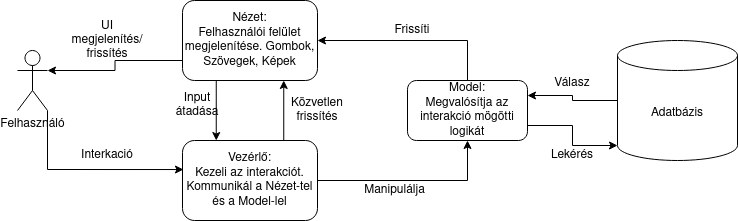

The diagram above was exported from draw.io. Its source (the exported page's mxGraphModel, read from the mxfile embedded in the PNG):
<mxGraphModel dx="868" dy="403" grid="1" gridSize="10" guides="1" tooltips="1" connect="1" arrows="1" fold="1" page="1" pageScale="1" pageWidth="850" pageHeight="1100" math="0" shadow="0">
  <root>
    <mxCell id="0" />
    <mxCell id="1" parent="0" />
    <mxCell id="1LhakznZUv710ToeDaZ4-16" style="edgeStyle=orthogonalEdgeStyle;rounded=0;orthogonalLoop=1;jettySize=auto;html=1;exitX=1;exitY=1;exitDx=0;exitDy=0;exitPerimeter=0;entryX=0.363;entryY=0.993;entryDx=0;entryDy=0;entryPerimeter=0;" edge="1" parent="1" source="1LhakznZUv710ToeDaZ4-8" target="1LhakznZUv710ToeDaZ4-12">
      <mxGeometry relative="1" as="geometry" />
    </mxCell>
    <mxCell id="1LhakznZUv710ToeDaZ4-8" value="&lt;div&gt;Felhasználó&lt;/div&gt;" style="shape=umlActor;verticalLabelPosition=bottom;verticalAlign=top;html=1;outlineConnect=0;" vertex="1" parent="1">
      <mxGeometry x="30" y="110" width="30" height="60" as="geometry" />
    </mxCell>
    <mxCell id="1LhakznZUv710ToeDaZ4-17" style="edgeStyle=orthogonalEdgeStyle;rounded=0;orthogonalLoop=1;jettySize=auto;html=1;exitX=0.25;exitY=1;exitDx=0;exitDy=0;entryX=0;entryY=0.75;entryDx=0;entryDy=0;" edge="1" parent="1" source="1LhakznZUv710ToeDaZ4-9" target="1LhakznZUv710ToeDaZ4-12">
      <mxGeometry relative="1" as="geometry" />
    </mxCell>
    <mxCell id="1LhakznZUv710ToeDaZ4-33" style="edgeStyle=orthogonalEdgeStyle;rounded=0;orthogonalLoop=1;jettySize=auto;html=1;exitX=0;exitY=0.75;exitDx=0;exitDy=0;entryX=1;entryY=0.3333333333333333;entryDx=0;entryDy=0;entryPerimeter=0;" edge="1" parent="1" source="1LhakznZUv710ToeDaZ4-9" target="1LhakznZUv710ToeDaZ4-8">
      <mxGeometry relative="1" as="geometry" />
    </mxCell>
    <mxCell id="1LhakznZUv710ToeDaZ4-9" value="&lt;div&gt;Nézet:&lt;/div&gt;&lt;div&gt;Felhasználói felület megjelenítése. Gombok, Szövegek, Képek&lt;/div&gt;" style="rounded=1;whiteSpace=wrap;html=1;" vertex="1" parent="1">
      <mxGeometry x="195" y="60" width="135" height="80" as="geometry" />
    </mxCell>
    <mxCell id="1LhakznZUv710ToeDaZ4-11" value="&lt;div&gt;Interkació&lt;/div&gt;" style="text;html=1;strokeColor=none;fillColor=none;align=center;verticalAlign=middle;whiteSpace=wrap;rounded=0;" vertex="1" parent="1">
      <mxGeometry x="90" y="200" width="60" height="30" as="geometry" />
    </mxCell>
    <mxCell id="1LhakznZUv710ToeDaZ4-19" style="edgeStyle=orthogonalEdgeStyle;rounded=0;orthogonalLoop=1;jettySize=auto;html=1;exitX=0;exitY=0.25;exitDx=0;exitDy=0;entryX=0.75;entryY=1;entryDx=0;entryDy=0;" edge="1" parent="1" source="1LhakznZUv710ToeDaZ4-12" target="1LhakznZUv710ToeDaZ4-9">
      <mxGeometry relative="1" as="geometry" />
    </mxCell>
    <mxCell id="1LhakznZUv710ToeDaZ4-21" style="edgeStyle=orthogonalEdgeStyle;rounded=0;orthogonalLoop=1;jettySize=auto;html=1;entryX=0.5;entryY=1;entryDx=0;entryDy=0;" edge="1" parent="1" source="1LhakznZUv710ToeDaZ4-12" target="1LhakznZUv710ToeDaZ4-20">
      <mxGeometry relative="1" as="geometry" />
    </mxCell>
    <mxCell id="1LhakznZUv710ToeDaZ4-12" value="&lt;div&gt;Vezérlő:&lt;/div&gt;&lt;div&gt;Kezeli az interakciót. Kommunikál a Nézet-tel és a Model-lel&lt;/div&gt;" style="rounded=1;whiteSpace=wrap;html=1;direction=south;" vertex="1" parent="1">
      <mxGeometry x="195" y="200" width="135" height="80" as="geometry" />
    </mxCell>
    <mxCell id="1LhakznZUv710ToeDaZ4-18" value="Input átadása" style="text;html=1;strokeColor=none;fillColor=none;align=center;verticalAlign=middle;whiteSpace=wrap;rounded=0;" vertex="1" parent="1">
      <mxGeometry x="190" y="150" width="40" height="30" as="geometry" />
    </mxCell>
    <mxCell id="1LhakznZUv710ToeDaZ4-23" style="edgeStyle=orthogonalEdgeStyle;rounded=0;orthogonalLoop=1;jettySize=auto;html=1;exitX=0.5;exitY=0;exitDx=0;exitDy=0;" edge="1" parent="1" source="1LhakznZUv710ToeDaZ4-20" target="1LhakznZUv710ToeDaZ4-9">
      <mxGeometry relative="1" as="geometry" />
    </mxCell>
    <mxCell id="1LhakznZUv710ToeDaZ4-28" style="edgeStyle=orthogonalEdgeStyle;rounded=0;orthogonalLoop=1;jettySize=auto;html=1;exitX=1;exitY=0.75;exitDx=0;exitDy=0;entryX=0;entryY=1;entryDx=0;entryDy=-15;entryPerimeter=0;" edge="1" parent="1" source="1LhakznZUv710ToeDaZ4-20" target="1LhakznZUv710ToeDaZ4-26">
      <mxGeometry relative="1" as="geometry" />
    </mxCell>
    <mxCell id="1LhakznZUv710ToeDaZ4-20" value="&lt;div&gt;Model:&lt;/div&gt;&lt;div&gt;Megvalósítja az interakció mögötti logikát&lt;br&gt;&lt;/div&gt;" style="rounded=1;whiteSpace=wrap;html=1;" vertex="1" parent="1">
      <mxGeometry x="420" y="140" width="120" height="60" as="geometry" />
    </mxCell>
    <mxCell id="1LhakznZUv710ToeDaZ4-22" value="&lt;div&gt;Manipulálja&lt;/div&gt;" style="text;html=1;strokeColor=none;fillColor=none;align=center;verticalAlign=middle;whiteSpace=wrap;rounded=0;" vertex="1" parent="1">
      <mxGeometry x="370" y="240" width="75" height="20" as="geometry" />
    </mxCell>
    <mxCell id="1LhakznZUv710ToeDaZ4-24" value="&lt;div&gt;Frissíti&lt;/div&gt;" style="text;html=1;strokeColor=none;fillColor=none;align=center;verticalAlign=middle;whiteSpace=wrap;rounded=0;" vertex="1" parent="1">
      <mxGeometry x="405" y="80" width="40" height="20" as="geometry" />
    </mxCell>
    <mxCell id="1LhakznZUv710ToeDaZ4-25" value="&lt;div&gt;Közvetlen&lt;/div&gt;&lt;div&gt;frissítés&lt;/div&gt;" style="text;html=1;strokeColor=none;fillColor=none;align=center;verticalAlign=middle;whiteSpace=wrap;rounded=0;" vertex="1" parent="1">
      <mxGeometry x="300" y="152.5" width="60" height="35" as="geometry" />
    </mxCell>
    <mxCell id="1LhakznZUv710ToeDaZ4-29" style="edgeStyle=orthogonalEdgeStyle;rounded=0;orthogonalLoop=1;jettySize=auto;html=1;exitX=0;exitY=0.5;exitDx=0;exitDy=0;exitPerimeter=0;entryX=1;entryY=0.25;entryDx=0;entryDy=0;" edge="1" parent="1" source="1LhakznZUv710ToeDaZ4-26" target="1LhakznZUv710ToeDaZ4-20">
      <mxGeometry relative="1" as="geometry" />
    </mxCell>
    <mxCell id="1LhakznZUv710ToeDaZ4-26" value="Adatbázis" style="shape=cylinder3;whiteSpace=wrap;html=1;boundedLbl=1;backgroundOutline=1;size=15;" vertex="1" parent="1">
      <mxGeometry x="630" y="100" width="120" height="120" as="geometry" />
    </mxCell>
    <mxCell id="1LhakznZUv710ToeDaZ4-30" value="&lt;div&gt;Lekérés&lt;/div&gt;" style="text;html=1;strokeColor=none;fillColor=none;align=center;verticalAlign=middle;whiteSpace=wrap;rounded=0;" vertex="1" parent="1">
      <mxGeometry x="560" y="205" width="50" height="20" as="geometry" />
    </mxCell>
    <mxCell id="1LhakznZUv710ToeDaZ4-31" value="Válasz" style="text;html=1;strokeColor=none;fillColor=none;align=center;verticalAlign=middle;whiteSpace=wrap;rounded=0;" vertex="1" parent="1">
      <mxGeometry x="565" y="133" width="40" height="20" as="geometry" />
    </mxCell>
    <mxCell id="1LhakznZUv710ToeDaZ4-34" value="&lt;div&gt;UI megjelenítés/ frissítés&lt;/div&gt;" style="text;html=1;strokeColor=none;fillColor=none;align=center;verticalAlign=middle;whiteSpace=wrap;rounded=0;" vertex="1" parent="1">
      <mxGeometry x="80" y="75" width="80" height="50" as="geometry" />
    </mxCell>
  </root>
</mxGraphModel>